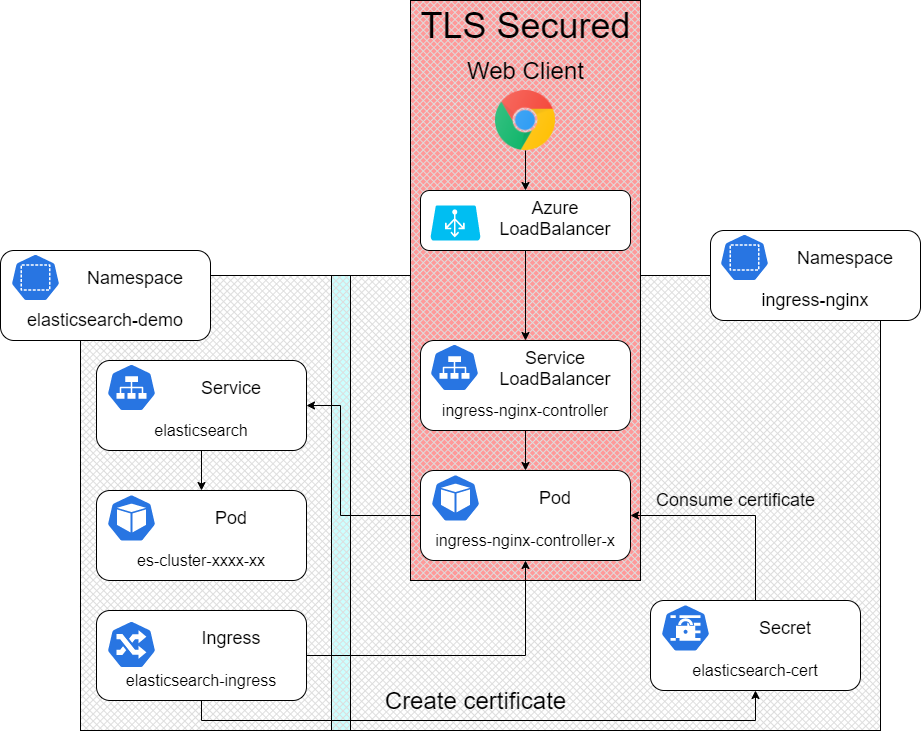

The diagram above was exported from draw.io. Its source (the exported page's mxGraphModel, read from the mxfile embedded in the PNG):
<mxGraphModel dx="1205" dy="1103" grid="1" gridSize="10" guides="1" tooltips="1" connect="1" arrows="1" fold="1" page="1" pageScale="1" pageWidth="1169" pageHeight="827" background="#ffffff" math="0" shadow="0">
  <root>
    <mxCell id="0" />
    <mxCell id="1" parent="0" />
    <mxCell id="2" value="" style="verticalLabelPosition=bottom;verticalAlign=top;html=1;shape=mxgraph.basic.patternFillRect;fillStyle=diagGrid;step=5;fillStrokeWidth=0.2;fillStrokeColor=#dddddd;fillColor=#CCFFFF;" vertex="1" parent="1">
      <mxGeometry x="1260" y="645" width="800" height="455" as="geometry" />
    </mxCell>
    <mxCell id="3" value="" style="verticalLabelPosition=bottom;verticalAlign=top;html=1;shape=mxgraph.basic.patternFillRect;fillStyle=diagGrid;step=5;fillStrokeWidth=0.2;fillStrokeColor=#dddddd;" vertex="1" parent="1">
      <mxGeometry x="1530" y="645" width="530" height="455" as="geometry" />
    </mxCell>
    <mxCell id="4" value="" style="verticalLabelPosition=bottom;verticalAlign=top;html=1;shape=mxgraph.basic.patternFillRect;fillStyle=diagGrid;step=5;fillStrokeWidth=0.2;fillStrokeColor=#dddddd;fillColor=#FF9999;" vertex="1" parent="1">
      <mxGeometry x="1590" y="370" width="230" height="580" as="geometry" />
    </mxCell>
    <mxCell id="5" value="" style="verticalLabelPosition=bottom;verticalAlign=top;html=1;shape=mxgraph.basic.patternFillRect;fillStyle=diagGrid;step=5;fillStrokeWidth=0.2;fillStrokeColor=#dddddd;" vertex="1" parent="1">
      <mxGeometry x="1260" y="645" width="251" height="455" as="geometry" />
    </mxCell>
    <mxCell id="6" value="" style="group" vertex="1" connectable="0" parent="1">
      <mxGeometry x="1600" y="710" width="210" height="90" as="geometry" />
    </mxCell>
    <mxCell id="7" value="" style="rounded=1;whiteSpace=wrap;html=1;" vertex="1" parent="6">
      <mxGeometry width="210" height="90" as="geometry" />
    </mxCell>
    <mxCell id="8" value="&lt;span style=&quot;font-family: &amp;#34;helvetica neue&amp;#34; , &amp;#34;helvetica&amp;#34; , &amp;#34;arial&amp;#34; , sans-serif ; font-size: 18px ; text-align: left ; background-color: rgb(255 , 255 , 255)&quot;&gt;Service&lt;br&gt;LoadBalancer&lt;br&gt;&lt;/span&gt;" style="text;html=1;strokeColor=none;fillColor=none;align=center;verticalAlign=middle;whiteSpace=wrap;rounded=0;" vertex="1" parent="6">
      <mxGeometry x="70" y="17.5" width="130" height="20" as="geometry" />
    </mxCell>
    <mxCell id="9" value="&lt;div style=&quot;text-align: left&quot;&gt;&lt;a href=&quot;http://localhost:8001/ingress-nginx/Service/ingress-nginx-controller&quot; class=&quot;ServiceColor EntityReference&quot; style=&quot;box-sizing: border-box ; background-color: rgb(255 , 255 , 255) ; font-family: &amp;quot;helvetica neue&amp;quot; , &amp;quot;helvetica&amp;quot; , &amp;quot;arial&amp;quot; , sans-serif ; color: black&quot;&gt;ingress-nginx-controller&lt;/a&gt;&lt;br&gt;&lt;/div&gt;" style="text;html=1;strokeColor=none;fillColor=none;align=center;verticalAlign=middle;whiteSpace=wrap;rounded=0;fontSize=16;" vertex="1" parent="6">
      <mxGeometry x="10" y="60" width="190" height="20" as="geometry" />
    </mxCell>
    <mxCell id="10" value="" style="html=1;dashed=0;whitespace=wrap;fillColor=#2875E2;strokeColor=#ffffff;points=[[0.005,0.63,0],[0.1,0.2,0],[0.9,0.2,0],[0.5,0,0],[0.995,0.63,0],[0.72,0.99,0],[0.5,1,0],[0.28,0.99,0]];shape=mxgraph.kubernetes.icon;prIcon=svc" vertex="1" parent="6">
      <mxGeometry x="9" y="3" width="50" height="48" as="geometry" />
    </mxCell>
    <mxCell id="11" value="" style="group" vertex="1" connectable="0" parent="1">
      <mxGeometry x="1600" y="840" width="210" height="90" as="geometry" />
    </mxCell>
    <mxCell id="12" value="" style="rounded=1;whiteSpace=wrap;html=1;" vertex="1" parent="11">
      <mxGeometry width="210" height="90" as="geometry" />
    </mxCell>
    <mxCell id="13" value="&lt;span style=&quot;font-family: &amp;#34;helvetica neue&amp;#34; , &amp;#34;helvetica&amp;#34; , &amp;#34;arial&amp;#34; , sans-serif ; font-size: 18px ; text-align: left ; background-color: rgb(255 , 255 , 255)&quot;&gt;Pod&lt;br&gt;&lt;/span&gt;" style="text;html=1;strokeColor=none;fillColor=none;align=center;verticalAlign=middle;whiteSpace=wrap;rounded=0;" vertex="1" parent="11">
      <mxGeometry x="70" y="17.5" width="130" height="20" as="geometry" />
    </mxCell>
    <mxCell id="14" value="&lt;div style=&quot;text-align: left&quot;&gt;&lt;a href=&quot;http://localhost:8001/ingress-nginx/Service/ingress-nginx-controller&quot; class=&quot;ServiceColor EntityReference&quot; style=&quot;box-sizing: border-box ; background-color: rgb(255 , 255 , 255) ; font-family: &amp;quot;helvetica neue&amp;quot; , &amp;quot;helvetica&amp;quot; , &amp;quot;arial&amp;quot; , sans-serif ; color: black&quot;&gt;ingress-nginx-controller&lt;/a&gt;-x&lt;br&gt;&lt;/div&gt;" style="text;html=1;strokeColor=none;fillColor=none;align=center;verticalAlign=middle;whiteSpace=wrap;rounded=0;fontSize=16;" vertex="1" parent="11">
      <mxGeometry x="10" y="60" width="190" height="20" as="geometry" />
    </mxCell>
    <mxCell id="15" value="" style="html=1;dashed=0;whitespace=wrap;fillColor=#2875E2;strokeColor=#ffffff;points=[[0.005,0.63,0],[0.1,0.2,0],[0.9,0.2,0],[0.5,0,0],[0.995,0.63,0],[0.72,0.99,0],[0.5,1,0],[0.28,0.99,0]];shape=mxgraph.kubernetes.icon;prIcon=pod" vertex="1" parent="11">
      <mxGeometry x="10" y="3.5" width="50" height="48" as="geometry" />
    </mxCell>
    <mxCell id="16" value="" style="group" vertex="1" connectable="0" parent="1">
      <mxGeometry x="1600" y="560" width="210" height="60" as="geometry" />
    </mxCell>
    <mxCell id="17" value="" style="rounded=1;whiteSpace=wrap;html=1;" vertex="1" parent="16">
      <mxGeometry width="210" height="60" as="geometry" />
    </mxCell>
    <mxCell id="18" value="&lt;span style=&quot;font-family: &amp;#34;helvetica neue&amp;#34; , &amp;#34;helvetica&amp;#34; , &amp;#34;arial&amp;#34; , sans-serif ; font-size: 18px ; text-align: left ; background-color: rgb(255 , 255 , 255)&quot;&gt;Azure&lt;br&gt;LoadBalancer&lt;br&gt;&lt;/span&gt;" style="text;html=1;strokeColor=none;fillColor=none;align=center;verticalAlign=middle;whiteSpace=wrap;rounded=0;" vertex="1" parent="16">
      <mxGeometry x="70" y="17.5" width="130" height="20" as="geometry" />
    </mxCell>
    <mxCell id="19" value="" style="verticalLabelPosition=bottom;html=1;verticalAlign=top;align=center;strokeColor=none;fillColor=#00BEF2;shape=mxgraph.azure.azure_load_balancer;" vertex="1" parent="16">
      <mxGeometry x="10" y="15" width="50" height="35" as="geometry" />
    </mxCell>
    <mxCell id="20" style="edgeStyle=orthogonalEdgeStyle;rounded=0;orthogonalLoop=1;jettySize=auto;html=1;exitX=0.5;exitY=1;exitDx=0;exitDy=0;entryX=0.5;entryY=0;entryDx=0;entryDy=0;" edge="1" source="17" target="7" parent="1">
      <mxGeometry relative="1" as="geometry" />
    </mxCell>
    <mxCell id="21" style="edgeStyle=orthogonalEdgeStyle;rounded=0;orthogonalLoop=1;jettySize=auto;html=1;exitX=0.5;exitY=1;exitDx=0;exitDy=0;" edge="1" source="7" target="12" parent="1">
      <mxGeometry relative="1" as="geometry" />
    </mxCell>
    <mxCell id="22" value="" style="group" vertex="1" connectable="0" parent="1">
      <mxGeometry x="1276" y="730" width="210" height="90" as="geometry" />
    </mxCell>
    <mxCell id="23" value="" style="rounded=1;whiteSpace=wrap;html=1;" vertex="1" parent="22">
      <mxGeometry width="210" height="90" as="geometry" />
    </mxCell>
    <mxCell id="24" value="&lt;span style=&quot;font-family: &amp;#34;helvetica neue&amp;#34; , &amp;#34;helvetica&amp;#34; , &amp;#34;arial&amp;#34; , sans-serif ; font-size: 18px ; text-align: left ; background-color: rgb(255 , 255 , 255)&quot;&gt;Service&lt;br&gt;&lt;/span&gt;" style="text;html=1;strokeColor=none;fillColor=none;align=center;verticalAlign=middle;whiteSpace=wrap;rounded=0;" vertex="1" parent="22">
      <mxGeometry x="70" y="17.5" width="130" height="20" as="geometry" />
    </mxCell>
    <mxCell id="25" value="&lt;div style=&quot;text-align: left&quot;&gt;&lt;a href=&quot;http://localhost:8001/elasticsearch-demo/Service/elasticsearch&quot; class=&quot;ServiceColor EntityReference&quot; style=&quot;box-sizing: border-box ; background-color: rgb(255 , 255 , 255) ; font-family: &amp;quot;helvetica neue&amp;quot; , &amp;quot;helvetica&amp;quot; , &amp;quot;arial&amp;quot; , sans-serif ; color: black&quot;&gt;elasticsearch&lt;/a&gt;&lt;br&gt;&lt;/div&gt;" style="text;html=1;strokeColor=none;fillColor=none;align=center;verticalAlign=middle;whiteSpace=wrap;rounded=0;fontSize=16;" vertex="1" parent="22">
      <mxGeometry x="10" y="60" width="190" height="20" as="geometry" />
    </mxCell>
    <mxCell id="26" value="" style="html=1;dashed=0;whitespace=wrap;fillColor=#2875E2;strokeColor=#ffffff;points=[[0.005,0.63,0],[0.1,0.2,0],[0.9,0.2,0],[0.5,0,0],[0.995,0.63,0],[0.72,0.99,0],[0.5,1,0],[0.28,0.99,0]];shape=mxgraph.kubernetes.icon;prIcon=svc" vertex="1" parent="22">
      <mxGeometry x="10" y="3" width="50" height="48" as="geometry" />
    </mxCell>
    <mxCell id="27" value="" style="group" vertex="1" connectable="0" parent="1">
      <mxGeometry x="1180" y="620" width="210" height="90" as="geometry" />
    </mxCell>
    <mxCell id="28" value="" style="rounded=1;whiteSpace=wrap;html=1;" vertex="1" parent="27">
      <mxGeometry width="210" height="90" as="geometry" />
    </mxCell>
    <mxCell id="29" value="&lt;span style=&quot;font-family: &amp;#34;helvetica neue&amp;#34; , &amp;#34;helvetica&amp;#34; , &amp;#34;arial&amp;#34; , sans-serif ; font-size: 18px ; text-align: left ; background-color: rgb(255 , 255 , 255)&quot;&gt;Namespace&lt;/span&gt;" style="text;html=1;strokeColor=none;fillColor=none;align=center;verticalAlign=middle;whiteSpace=wrap;rounded=0;" vertex="1" parent="27">
      <mxGeometry x="70" y="17.5" width="130" height="20" as="geometry" />
    </mxCell>
    <mxCell id="30" value="&lt;div style=&quot;text-align: left&quot;&gt;&lt;span style=&quot;font-family: &amp;#34;helvetica neue&amp;#34; , &amp;#34;helvetica&amp;#34; , &amp;#34;arial&amp;#34; , sans-serif ; font-size: 18px ; background-color: rgb(255 , 255 , 255)&quot;&gt;elasticsearch-demo&lt;/span&gt;&lt;br&gt;&lt;/div&gt;" style="text;html=1;strokeColor=none;fillColor=none;align=center;verticalAlign=middle;whiteSpace=wrap;rounded=0;fontSize=16;" vertex="1" parent="27">
      <mxGeometry x="10" y="60" width="190" height="20" as="geometry" />
    </mxCell>
    <mxCell id="31" value="" style="html=1;dashed=0;whitespace=wrap;fillColor=#2875E2;strokeColor=#ffffff;points=[[0.005,0.63,0],[0.1,0.2,0],[0.9,0.2,0],[0.5,0,0],[0.995,0.63,0],[0.72,0.99,0],[0.5,1,0],[0.28,0.99,0]];shape=mxgraph.kubernetes.icon;prIcon=ns" vertex="1" parent="27">
      <mxGeometry x="10" y="3" width="50" height="48" as="geometry" />
    </mxCell>
    <mxCell id="32" style="edgeStyle=orthogonalEdgeStyle;rounded=0;orthogonalLoop=1;jettySize=auto;html=1;entryX=0.5;entryY=1;entryDx=0;entryDy=0;" edge="1" source="44" target="12" parent="1">
      <mxGeometry relative="1" as="geometry">
        <mxPoint x="1410" y="1085" as="sourcePoint" />
      </mxGeometry>
    </mxCell>
    <mxCell id="33" value="" style="group" vertex="1" connectable="0" parent="1">
      <mxGeometry x="1890" y="600" width="210" height="90" as="geometry" />
    </mxCell>
    <mxCell id="34" value="" style="rounded=1;whiteSpace=wrap;html=1;" vertex="1" parent="33">
      <mxGeometry width="210" height="90" as="geometry" />
    </mxCell>
    <mxCell id="35" value="&lt;span style=&quot;font-family: &amp;#34;helvetica neue&amp;#34; , &amp;#34;helvetica&amp;#34; , &amp;#34;arial&amp;#34; , sans-serif ; font-size: 18px ; text-align: left ; background-color: rgb(255 , 255 , 255)&quot;&gt;Namespace&lt;/span&gt;" style="text;html=1;strokeColor=none;fillColor=none;align=center;verticalAlign=middle;whiteSpace=wrap;rounded=0;" vertex="1" parent="33">
      <mxGeometry x="70" y="17.5" width="130" height="20" as="geometry" />
    </mxCell>
    <mxCell id="36" value="&lt;div style=&quot;text-align: left&quot;&gt;&lt;span style=&quot;font-family: &amp;#34;helvetica neue&amp;#34; , &amp;#34;helvetica&amp;#34; , &amp;#34;arial&amp;#34; , sans-serif ; font-size: 18px ; background-color: rgb(255 , 255 , 255)&quot;&gt;ingress-nginx&lt;/span&gt;&lt;br&gt;&lt;/div&gt;" style="text;html=1;strokeColor=none;fillColor=none;align=center;verticalAlign=middle;whiteSpace=wrap;rounded=0;fontSize=16;" vertex="1" parent="33">
      <mxGeometry x="10" y="60" width="190" height="20" as="geometry" />
    </mxCell>
    <mxCell id="37" value="" style="html=1;dashed=0;whitespace=wrap;fillColor=#2875E2;strokeColor=#ffffff;points=[[0.005,0.63,0],[0.1,0.2,0],[0.9,0.2,0],[0.5,0,0],[0.995,0.63,0],[0.72,0.99,0],[0.5,1,0],[0.28,0.99,0]];shape=mxgraph.kubernetes.icon;prIcon=ns" vertex="1" parent="33">
      <mxGeometry x="9" y="3" width="50" height="48" as="geometry" />
    </mxCell>
    <mxCell id="38" style="edgeStyle=orthogonalEdgeStyle;rounded=0;orthogonalLoop=1;jettySize=auto;html=1;exitX=0;exitY=0.5;exitDx=0;exitDy=0;entryX=1;entryY=0.5;entryDx=0;entryDy=0;" edge="1" source="12" target="23" parent="1">
      <mxGeometry relative="1" as="geometry">
        <mxPoint x="1490" y="480" as="targetPoint" />
        <Array as="points">
          <mxPoint x="1520" y="885" />
          <mxPoint x="1520" y="775" />
        </Array>
      </mxGeometry>
    </mxCell>
    <mxCell id="39" value="" style="group" vertex="1" connectable="0" parent="1">
      <mxGeometry x="1640" y="430" width="130" height="90" as="geometry" />
    </mxCell>
    <mxCell id="40" value="" style="shape=image;html=1;verticalAlign=top;verticalLabelPosition=bottom;labelBackgroundColor=#ffffff;imageAspect=0;aspect=fixed;image=https://cdn3.iconfinder.com/data/icons/logos-brands-3/24/logo_brand_brands_logos_chrome-128.png" vertex="1" parent="39">
      <mxGeometry x="35" y="30" width="60" height="60" as="geometry" />
    </mxCell>
    <mxCell id="41" value="&lt;font style=&quot;font-size: 24px&quot;&gt;Web Client&lt;/font&gt;" style="text;html=1;align=center;verticalAlign=middle;resizable=0;points=[];autosize=1;" vertex="1" parent="39">
      <mxGeometry width="130" height="20" as="geometry" />
    </mxCell>
    <mxCell id="42" style="edgeStyle=orthogonalEdgeStyle;rounded=0;orthogonalLoop=1;jettySize=auto;html=1;exitX=0.5;exitY=1;exitDx=0;exitDy=0;entryX=0.5;entryY=0;entryDx=0;entryDy=0;" edge="1" source="40" target="17" parent="1">
      <mxGeometry relative="1" as="geometry" />
    </mxCell>
    <mxCell id="43" value="" style="group" vertex="1" connectable="0" parent="1">
      <mxGeometry x="1276" y="980" width="210" height="90" as="geometry" />
    </mxCell>
    <mxCell id="44" value="" style="rounded=1;whiteSpace=wrap;html=1;" vertex="1" parent="43">
      <mxGeometry width="210" height="90" as="geometry" />
    </mxCell>
    <mxCell id="45" value="&lt;font style=&quot;font-size: 18px&quot;&gt;Ingress&lt;/font&gt;" style="text;html=1;strokeColor=none;fillColor=none;align=center;verticalAlign=middle;whiteSpace=wrap;rounded=0;" vertex="1" parent="43">
      <mxGeometry x="70" y="17.5" width="130" height="20" as="geometry" />
    </mxCell>
    <mxCell id="46" value="&lt;div style=&quot;text-align: left&quot;&gt;&lt;a href=&quot;http://localhost:8001/elasticsearch-demo/Ingress/elasticsearch-ingress&quot; class=&quot;IngressColor EntityReference&quot; style=&quot;box-sizing: border-box ; background-color: rgb(255 , 255 , 255) ; font-family: &amp;quot;helvetica neue&amp;quot; , &amp;quot;helvetica&amp;quot; , &amp;quot;arial&amp;quot; , sans-serif ; color: black&quot;&gt;elasticsearch-ingress&lt;/a&gt;&lt;br&gt;&lt;/div&gt;" style="text;html=1;strokeColor=none;fillColor=none;align=center;verticalAlign=middle;whiteSpace=wrap;rounded=0;fontSize=16;" vertex="1" parent="43">
      <mxGeometry x="10" y="60" width="190" height="20" as="geometry" />
    </mxCell>
    <mxCell id="47" value="" style="html=1;dashed=0;whitespace=wrap;fillColor=#2875E2;strokeColor=#ffffff;points=[[0.005,0.63,0],[0.1,0.2,0],[0.9,0.2,0],[0.5,0,0],[0.995,0.63,0],[0.72,0.99,0],[0.5,1,0],[0.28,0.99,0]];shape=mxgraph.kubernetes.icon;prIcon=ing" vertex="1" parent="43">
      <mxGeometry x="10" y="10" width="50" height="48" as="geometry" />
    </mxCell>
    <mxCell id="48" value="" style="group" vertex="1" connectable="0" parent="1">
      <mxGeometry x="1276" y="860" width="210" height="90" as="geometry" />
    </mxCell>
    <mxCell id="49" value="" style="rounded=1;whiteSpace=wrap;html=1;" vertex="1" parent="48">
      <mxGeometry width="210" height="90" as="geometry" />
    </mxCell>
    <mxCell id="50" value="&lt;font style=&quot;font-size: 18px&quot;&gt;Pod&lt;/font&gt;" style="text;html=1;strokeColor=none;fillColor=none;align=center;verticalAlign=middle;whiteSpace=wrap;rounded=0;" vertex="1" parent="48">
      <mxGeometry x="70" y="17.5" width="130" height="20" as="geometry" />
    </mxCell>
    <mxCell id="51" value="&lt;div style=&quot;text-align: left&quot;&gt;es-cluster-xxxx-xx&lt;/div&gt;" style="text;html=1;strokeColor=none;fillColor=none;align=center;verticalAlign=middle;whiteSpace=wrap;rounded=0;fontSize=16;" vertex="1" parent="48">
      <mxGeometry x="10" y="60" width="190" height="20" as="geometry" />
    </mxCell>
    <mxCell id="52" value="" style="html=1;dashed=0;whitespace=wrap;fillColor=#2875E2;strokeColor=#ffffff;points=[[0.005,0.63,0],[0.1,0.2,0],[0.9,0.2,0],[0.5,0,0],[0.995,0.63,0],[0.72,0.99,0],[0.5,1,0],[0.28,0.99,0]];shape=mxgraph.kubernetes.icon;prIcon=pod" vertex="1" parent="48">
      <mxGeometry x="10" y="3.5" width="50" height="48" as="geometry" />
    </mxCell>
    <mxCell id="53" style="edgeStyle=orthogonalEdgeStyle;rounded=0;orthogonalLoop=1;jettySize=auto;html=1;exitX=0.5;exitY=1;exitDx=0;exitDy=0;" edge="1" source="23" target="49" parent="1">
      <mxGeometry relative="1" as="geometry" />
    </mxCell>
    <mxCell id="54" value="" style="group" vertex="1" connectable="0" parent="1">
      <mxGeometry x="1830" y="970" width="210" height="90" as="geometry" />
    </mxCell>
    <mxCell id="55" value="" style="rounded=1;whiteSpace=wrap;html=1;" vertex="1" parent="54">
      <mxGeometry width="210" height="90" as="geometry" />
    </mxCell>
    <mxCell id="56" value="&lt;font style=&quot;font-size: 18px&quot;&gt;Secret&lt;/font&gt;" style="text;html=1;strokeColor=none;fillColor=none;align=center;verticalAlign=middle;whiteSpace=wrap;rounded=0;" vertex="1" parent="54">
      <mxGeometry x="70" y="17.5" width="130" height="20" as="geometry" />
    </mxCell>
    <mxCell id="57" value="&lt;div style=&quot;text-align: left&quot;&gt;elasticsearch-cert&lt;/div&gt;" style="text;html=1;strokeColor=none;fillColor=none;align=center;verticalAlign=middle;whiteSpace=wrap;rounded=0;fontSize=16;" vertex="1" parent="54">
      <mxGeometry x="10" y="60" width="190" height="20" as="geometry" />
    </mxCell>
    <mxCell id="58" value="" style="html=1;dashed=0;whitespace=wrap;fillColor=#2875E2;strokeColor=#ffffff;points=[[0.005,0.63,0],[0.1,0.2,0],[0.9,0.2,0],[0.5,0,0],[0.995,0.63,0],[0.72,0.99,0],[0.5,1,0],[0.28,0.99,0]];shape=mxgraph.kubernetes.icon;prIcon=secret" vertex="1" parent="54">
      <mxGeometry x="10" y="3.5" width="50" height="48" as="geometry" />
    </mxCell>
    <mxCell id="59" style="edgeStyle=orthogonalEdgeStyle;rounded=0;orthogonalLoop=1;jettySize=auto;html=1;exitX=0.5;exitY=1;exitDx=0;exitDy=0;entryX=0.5;entryY=1;entryDx=0;entryDy=0;" edge="1" source="44" target="55" parent="1">
      <mxGeometry relative="1" as="geometry">
        <mxPoint x="1915.6" y="1180" as="targetPoint" />
      </mxGeometry>
    </mxCell>
    <mxCell id="60" value="&lt;font style=&quot;font-size: 24px&quot;&gt;Create certificate&lt;/font&gt;" style="text;html=1;align=center;verticalAlign=middle;resizable=0;points=[];autosize=1;" vertex="1" parent="1">
      <mxGeometry x="1555" y="1060" width="200" height="20" as="geometry" />
    </mxCell>
    <mxCell id="61" value="&lt;font style=&quot;font-size: 18px&quot;&gt;Consume certificate&lt;/font&gt;" style="text;html=1;align=center;verticalAlign=middle;resizable=0;points=[];autosize=1;" vertex="1" parent="1">
      <mxGeometry x="1830" y="860" width="170" height="20" as="geometry" />
    </mxCell>
    <mxCell id="62" style="edgeStyle=orthogonalEdgeStyle;rounded=0;orthogonalLoop=1;jettySize=auto;html=1;exitX=0.5;exitY=0;exitDx=0;exitDy=0;entryX=1;entryY=0.5;entryDx=0;entryDy=0;" edge="1" source="55" target="12" parent="1">
      <mxGeometry relative="1" as="geometry" />
    </mxCell>
    <mxCell id="63" value="&lt;font style=&quot;font-size: 36px&quot;&gt;TLS Secured&lt;/font&gt;" style="text;html=1;align=center;verticalAlign=middle;resizable=0;points=[];autosize=1;" vertex="1" parent="1">
      <mxGeometry x="1590" y="380" width="230" height="30" as="geometry" />
    </mxCell>
  </root>
</mxGraphModel>